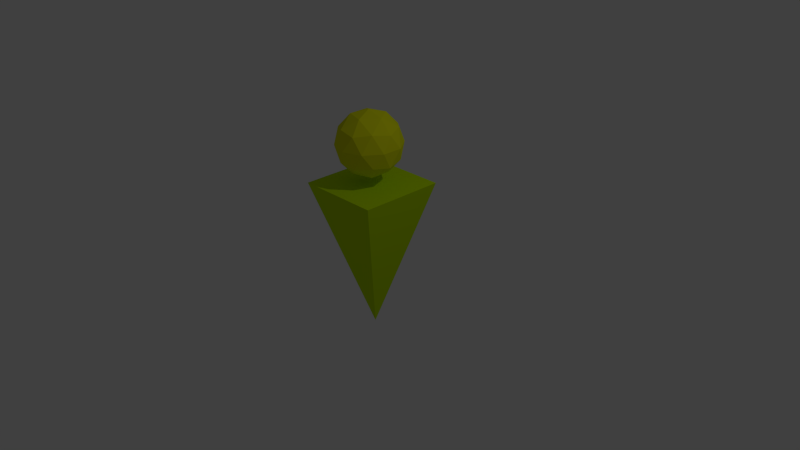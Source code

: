 # Source: avatar.blend  (saved by Blender 2.76.0; exported with 4.5.12 LTS)
import bpy
from mathutils import Matrix  # noqa: F401  (used for matrix-valued properties, if any)

bpy.ops.wm.read_factory_settings(use_empty=True)
scene = bpy.context.scene
scene.name = 'Scene'

# ---- collections
col_collection_1 = bpy.data.collections.new('Collection 1'); scene.collection.children.link(col_collection_1)

# ---- materials (node trees are filled in below, after node groups)
mat_material_001 = bpy.data.materials.new('Material.001')
mat_material_001.alpha_threshold = 0.0
mat_material_001.use_transparent_shadow = False
mat_material_001.diffuse_color = (0.7676, 0.8, 0.007046, 1.0)
mat_material_001.roughness = 0.5
mat_material = bpy.data.materials.new('Material')
mat_material.alpha_threshold = 0.0
mat_material.use_transparent_shadow = False
mat_material.diffuse_color = (0.5273, 0.8, 0.0, 1.0)
mat_material.roughness = 0.5
mat_material.line_color = (0.0, 0.0, 0.0, 1.0)

# ---- material node trees

# ---- world
world_world = bpy.data.worlds.new('World'); scene.world = world_world
world_world.color = (0.05088, 0.05088, 0.05088)
world_world.use_sun_shadow = False
world_world.sun_shadow_jitter_overblur = 0.0
world_world.cycles.sampling_method = 'MANUAL'
world_world.cycles.sample_map_resolution = 256

# ---- cameras
cam_camera = bpy.data.cameras.new('Camera')
cam_camera.clip_end = 100.0
cam_camera.lens = 35.0
cam_camera.sensor_width = 32.0
cam_camera.sensor_height = 18.0
cam_camera.ortho_scale = 7.314
cam_camera.dof.focus_distance = 0.0
cam_camera.dof.aperture_fstop = 128.0

# ---- lights
light_lamp = bpy.data.lights.new('Lamp', 'POINT')
light_lamp.transmission_factor = 0.0
light_lamp.cutoff_distance = 30.0
light_lamp.energy = 100.0
light_lamp.shadow_buffer_clip_start = 1.001
light_lamp.shadow_soft_size = 0.1
light_lamp.shadow_maximum_resolution = 0.006
light_lamp.use_absolute_resolution = True
light_lamp.cycles.use_multiple_importance_sampling = False

# ---- meshes
me_icosphere = bpy.data.meshes.new('Icosphere')
me_icosphere.from_pydata([(0.0, 0.0, -0.43), (0.3112, -0.2261, -0.1923), (-0.1188, -0.3658, -0.1923), (-0.3846, 0.0, -0.1923), (-0.1188, 0.3658, -0.1923), (0.3112, 0.2261, -0.1923), (0.1188, -0.3658, 0.1923), (-0.3112, -0.2261, 0.1923), (-0.3112, 0.2261, 0.1923), (0.1188, 0.3658, 0.1923), (0.3846, 0.0, 0.1923), (0.0, 0.0, 0.43), (-0.06986, -0.215, -0.3658), (0.1829, -0.1329, -0.3658), (0.113, -0.3479, -0.2261), (0.3658, 0.0, -0.2261), (0.1829, 0.1329, -0.3658), (-0.2261, 0.0, -0.3658), (-0.2959, -0.215, -0.2261), (-0.06986, 0.215, -0.3658), (-0.2959, 0.215, -0.2261), (0.113, 0.3479, -0.2261), (0.409, -0.1329, 0.0), (0.409, 0.1329, 0.0), (0.0, -0.43, 0.0), (0.2527, -0.3479, 0.0), (-0.409, -0.1329, 0.0), (-0.2527, -0.3479, 0.0), (-0.2527, 0.3479, 0.0), (-0.409, 0.1329, 0.0), (0.2527, 0.3479, 0.0), (0.0, 0.43, 0.0), (0.2959, -0.215, 0.2261), (-0.113, -0.3479, 0.2261), (-0.3658, 0.0, 0.2261), (-0.113, 0.3479, 0.2261), (0.2959, 0.215, 0.2261), (0.06986, -0.215, 0.3658), (0.2261, 0.0, 0.3658), (-0.1829, -0.1329, 0.3658), (-0.1829, 0.1329, 0.3658), (0.06986, 0.215, 0.3658)], [], [(0, 13, 12), (1, 13, 15), (0, 12, 17), (0, 17, 19), (0, 19, 16), (1, 15, 22), (2, 14, 24), (3, 18, 26), (4, 20, 28), (5, 21, 30), (1, 22, 25), (2, 24, 27), (3, 26, 29), (4, 28, 31), (5, 30, 23), (6, 32, 37), (7, 33, 39), (8, 34, 40), (9, 35, 41), (10, 36, 38), (38, 41, 11), (38, 36, 41), (36, 9, 41), (41, 40, 11), (41, 35, 40), (35, 8, 40), (40, 39, 11), (40, 34, 39), (34, 7, 39), (39, 37, 11), (39, 33, 37), (33, 6, 37), (37, 38, 11), (37, 32, 38), (32, 10, 38), (23, 36, 10), (23, 30, 36), (30, 9, 36), (31, 35, 9), (31, 28, 35), (28, 8, 35), (29, 34, 8), (29, 26, 34), (26, 7, 34), (27, 33, 7), (27, 24, 33), (24, 6, 33), (25, 32, 6), (25, 22, 32), (22, 10, 32), (30, 31, 9), (30, 21, 31), (21, 4, 31), (28, 29, 8), (28, 20, 29), (20, 3, 29), (26, 27, 7), (26, 18, 27), (18, 2, 27), (24, 25, 6), (24, 14, 25), (14, 1, 25), (22, 23, 10), (22, 15, 23), (15, 5, 23), (16, 21, 5), (16, 19, 21), (19, 4, 21), (19, 20, 4), (19, 17, 20), (17, 3, 20), (17, 18, 3), (17, 12, 18), (12, 2, 18), (15, 16, 5), (15, 13, 16), (13, 0, 16), (12, 14, 2), (12, 13, 14), (13, 1, 14)])
me_icosphere.materials.append(mat_material_001)
me_icosphere.use_remesh_preserve_volume = False
me_icosphere.use_remesh_preserve_attributes = False
me_icosphere.use_mirror_vertex_groups = False
me_icosphere.update()
me_cube = bpy.data.meshes.new('Cube')
me_cube.from_pydata([(5.96e-08, 1.192e-07, -1.0), (0.5601, 0.5601, 1.0), (0.5601, -0.5601, 1.0), (-0.5601, -0.5601, 1.0), (-0.5601, 0.5601, 1.0)], [], [(1, 4, 3, 2), (0, 1, 2), (0, 2, 3), (0, 3, 4), (1, 0, 4)])
me_cube.materials.append(mat_material)
me_cube.use_remesh_preserve_volume = False
me_cube.use_remesh_preserve_attributes = False
me_cube.use_mirror_vertex_groups = False
me_cube.update()

# ---- objects
ob_head = bpy.data.objects.new('Head', me_icosphere)
ob_body = bpy.data.objects.new('Body', me_cube)
ob_lamp = bpy.data.objects.new('Lamp', light_lamp)
ob_camera = bpy.data.objects.new('Camera', cam_camera)

# ---- transforms, parenting, visibility, modifiers, constraints
ob_head.location = (-0.02153, 0.0, 1.521)
ob_head.lineart.crease_threshold = 0.0
ob_body.location = (0.0, 0.0, 0.0)
ob_body.lock_rotations_4d = False
ob_body.empty_display_type = 'ARROWS'
ob_body.lineart.crease_threshold = 0.0
ob_lamp.location = (4.076, 1.005, 5.904)
ob_lamp.rotation_euler = (0.6503, 0.05522, 1.866)
ob_lamp.lock_rotations_4d = False
ob_lamp.empty_display_type = 'ARROWS'
ob_lamp.color = (0.0, 0.0, 0.0, 0.0)
ob_lamp.lineart.crease_threshold = 0.0
ob_camera.location = (7.481, -6.508, 5.344)
ob_camera.rotation_euler = (1.109, 0.01082, 0.8149)
ob_camera.lock_rotations_4d = False
ob_camera.empty_display_type = 'ARROWS'
ob_camera.color = (0.0, 0.0, 0.0, 0.0)
ob_camera.display_type = 'WIRE'
ob_camera.lineart.crease_threshold = 0.0

# ---- collection membership
col_collection_1.objects.link(ob_head)
col_collection_1.objects.link(ob_body)
col_collection_1.objects.link(ob_lamp)
col_collection_1.objects.link(ob_camera)

# ---- scene / render settings (as saved in the file)
scene.camera = ob_camera
scene.frame_start = 1; scene.frame_end = 250; scene.frame_set(1)
scene.render.engine = 'BLENDER_EEVEE_NEXT'
scene.render.resolution_percentage = 50
scene.render.dither_intensity = 0.0
scene.cycles.use_denoising = False
scene.cycles.samples = 10
scene.cycles.sampling_pattern = 'TABULATED_SOBOL'
scene.cycles.light_sampling_threshold = 0.0
scene.cycles.use_adaptive_sampling = False
scene.cycles.use_light_tree = False
scene.cycles.blur_glossy = 0.0
scene.cycles.pixel_filter_type = 'GAUSSIAN'
scene.cycles.sample_clamp_indirect = 0.0
scene.view_settings.view_transform = 'Standard'
bpy.context.view_layer.update()
